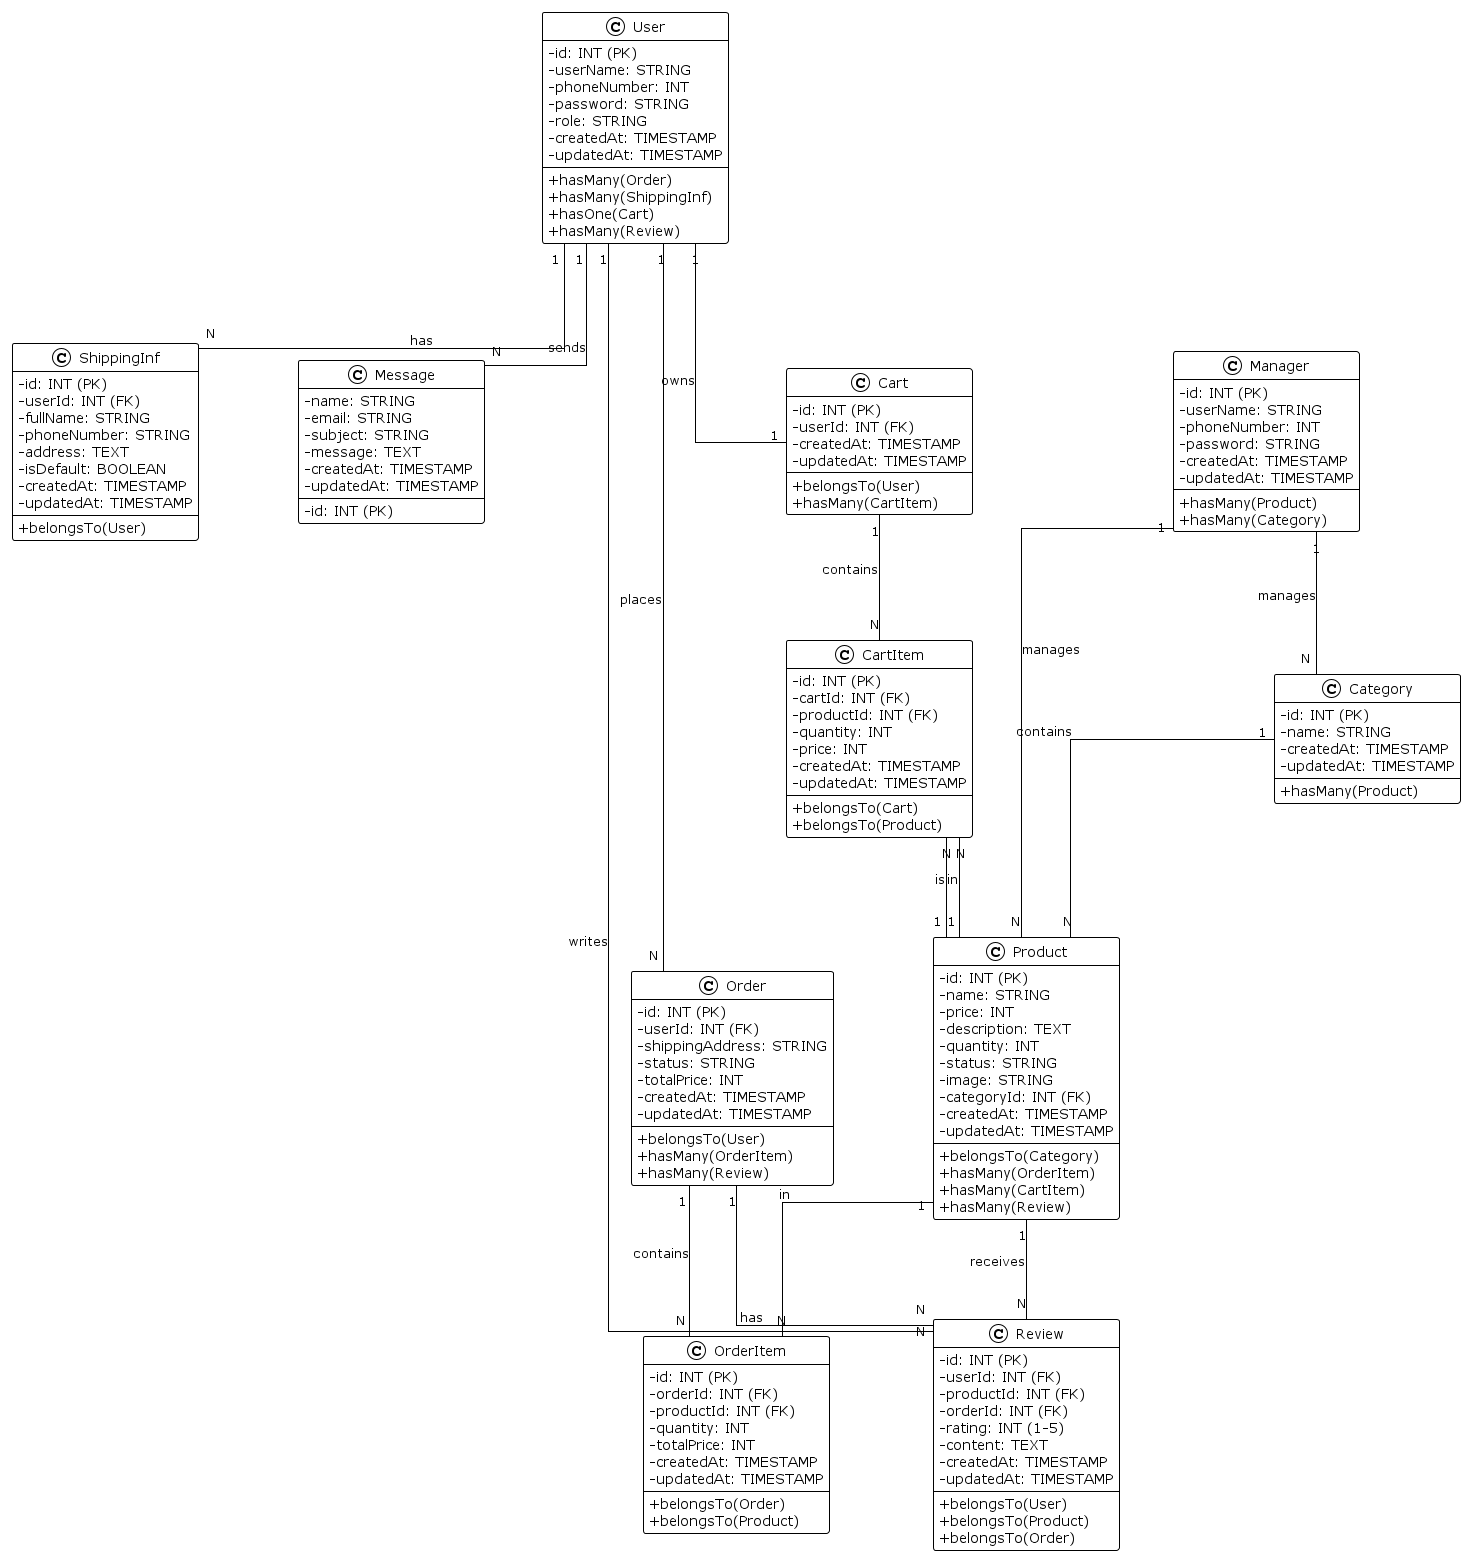

The diagram above was rendered by PlantUML. Its source (embedded in the PNG):
@startuml PetStore_Database
!theme plain
skinparam linetype ortho
skinparam nodesep 100
skinparam ranksep 100
skinparam classAttributeIconSize 0

' ============================================
' User Management Entities
' ============================================

class User {
  - id: INT (PK)
  - userName: STRING
  - phoneNumber: INT
  - password: STRING
  - role: STRING
  - createdAt: TIMESTAMP
  - updatedAt: TIMESTAMP
  --
  + hasMany(Order)
  + hasMany(ShippingInf)
  + hasOne(Cart)
  + hasMany(Review)
}

class Manager {
  - id: INT (PK)
  - userName: STRING
  - phoneNumber: INT
  - password: STRING
  - createdAt: TIMESTAMP
  - updatedAt: TIMESTAMP
  --
  + hasMany(Product)
  + hasMany(Category)
}

' ============================================
' Product & Category Entities
' ============================================

class Category {
  - id: INT (PK)
  - name: STRING
  - createdAt: TIMESTAMP
  - updatedAt: TIMESTAMP
  --
  + hasMany(Product)
}

class Product {
  - id: INT (PK)
  - name: STRING
  - price: INT
  - description: TEXT
  - quantity: INT
  - status: STRING
  - image: STRING
  - categoryId: INT (FK)
  - createdAt: TIMESTAMP
  - updatedAt: TIMESTAMP
  --
  + belongsTo(Category)
  + hasMany(OrderItem)
  + hasMany(CartItem)
  + hasMany(Review)
}

' ============================================
' Order & Checkout Entities
' ============================================

class Order {
  - id: INT (PK)
  - userId: INT (FK)
  - shippingAddress: STRING
  - status: STRING
  - totalPrice: INT
  - createdAt: TIMESTAMP
  - updatedAt: TIMESTAMP
  --
  + belongsTo(User)
  + hasMany(OrderItem)
  + hasMany(Review)
}

class OrderItem {
  - id: INT (PK)
  - orderId: INT (FK)
  - productId: INT (FK)
  - quantity: INT
  - totalPrice: INT
  - createdAt: TIMESTAMP
  - updatedAt: TIMESTAMP
  --
  + belongsTo(Order)
  + belongsTo(Product)
}

class ShippingInf {
  - id: INT (PK)
  - userId: INT (FK)
  - fullName: STRING
  - phoneNumber: STRING
  - address: TEXT
  - isDefault: BOOLEAN
  - createdAt: TIMESTAMP
  - updatedAt: TIMESTAMP
  --
  + belongsTo(User)
}

' ============================================
' Cart & Shopping Entities
' ============================================

class Cart {
  - id: INT (PK)
  - userId: INT (FK)
  - createdAt: TIMESTAMP
  - updatedAt: TIMESTAMP
  --
  + belongsTo(User)
  + hasMany(CartItem)
}

class CartItem {
  - id: INT (PK)
  - cartId: INT (FK)
  - productId: INT (FK)
  - quantity: INT
  - price: INT
  - createdAt: TIMESTAMP
  - updatedAt: TIMESTAMP
  --
  + belongsTo(Cart)
  + belongsTo(Product)
}

' ============================================
' Review & Message Entities
' ============================================

class Review {
  - id: INT (PK)
  - userId: INT (FK)
  - productId: INT (FK)
  - orderId: INT (FK)
  - rating: INT (1-5)
  - content: TEXT
  - createdAt: TIMESTAMP
  - updatedAt: TIMESTAMP
  --
  + belongsTo(User)
  + belongsTo(Product)
  + belongsTo(Order)
}

class Message {
  - id: INT (PK)
  - name: STRING
  - email: STRING
  - subject: STRING
  - message: TEXT
  - createdAt: TIMESTAMP
  - updatedAt: TIMESTAMP
}

' ============================================
' Relationships
' ============================================

' User relationships
User "1" -- "N" ShippingInf : has
User "1" -- "1" Cart : owns
User "1" -- "N" Order : places
User "1" -- "N" Review : writes
User "1" -- "N" Message : sends

' Product relationships
Category "1" -- "N" Product : contains
Product "1" -- "N" CartItem : in
Product "1" -- "N" OrderItem : in
Product "1" -- "N" Review : receives

' Order relationships
Order "1" -- "N" OrderItem : contains
Order "1" -- "N" Review : has

' Cart relationships
Cart "1" -- "N" CartItem : contains
CartItem "N" -- "1" Product : is

' Manager relationships
Manager "1" -- "N" Category : manages
Manager "1" -- "N" Product : manages

@enduml